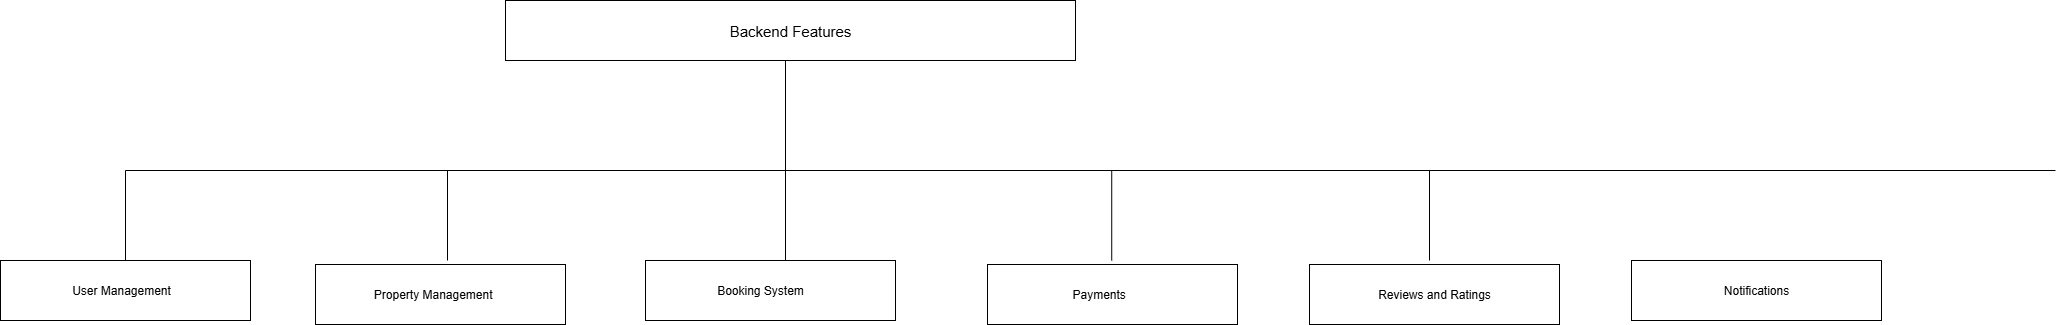

The diagram above was exported from draw.io. Its source (the exported page's mxGraphModel, read from the mxfile embedded in the PNG):
<mxGraphModel dx="4168" dy="3348" grid="0" gridSize="10" guides="1" tooltips="1" connect="1" arrows="1" fold="1" page="1" pageScale="1" pageWidth="850" pageHeight="1100" math="0" shadow="0">
  <root>
    <mxCell id="0" />
    <mxCell id="1" parent="0" />
    <mxCell id="z64NoRnRlHFQkgLT8l9f-269" value="&lt;font style=&quot;font-size: 15px;&quot;&gt;Backend Features&lt;/font&gt;" style="rounded=0;whiteSpace=wrap;html=1;" parent="1" vertex="1">
      <mxGeometry x="560" y="-700" width="570" height="60" as="geometry" />
    </mxCell>
    <mxCell id="z64NoRnRlHFQkgLT8l9f-273" value="" style="endArrow=none;html=1;rounded=0;" parent="1" edge="1">
      <mxGeometry width="50" height="50" relative="1" as="geometry">
        <mxPoint x="180" y="-530" as="sourcePoint" />
        <mxPoint x="2110" y="-530" as="targetPoint" />
      </mxGeometry>
    </mxCell>
    <mxCell id="z64NoRnRlHFQkgLT8l9f-276" value="" style="endArrow=none;html=1;rounded=0;" parent="1" edge="1">
      <mxGeometry width="50" height="50" relative="1" as="geometry">
        <mxPoint x="180" y="-440" as="sourcePoint" />
        <mxPoint x="180" y="-530" as="targetPoint" />
      </mxGeometry>
    </mxCell>
    <mxCell id="z64NoRnRlHFQkgLT8l9f-278" value="" style="endArrow=none;html=1;rounded=0;" parent="1" edge="1">
      <mxGeometry width="50" height="50" relative="1" as="geometry">
        <mxPoint x="840" y="-530" as="sourcePoint" />
        <mxPoint x="840" y="-640" as="targetPoint" />
      </mxGeometry>
    </mxCell>
    <mxCell id="z64NoRnRlHFQkgLT8l9f-283" value="User Management&lt;span style=&quot;white-space: pre;&quot;&gt;&#09;&lt;/span&gt;" style="rounded=0;whiteSpace=wrap;html=1;" parent="1" vertex="1">
      <mxGeometry x="55" y="-440" width="250" height="60" as="geometry" />
    </mxCell>
    <mxCell id="z64NoRnRlHFQkgLT8l9f-284" value="Property Management&lt;span style=&quot;white-space: pre;&quot;&gt;&#09;&lt;/span&gt;" style="rounded=0;whiteSpace=wrap;html=1;" parent="1" vertex="1">
      <mxGeometry x="370" y="-436" width="250" height="60" as="geometry" />
    </mxCell>
    <mxCell id="z64NoRnRlHFQkgLT8l9f-285" value="Booking System&lt;span style=&quot;white-space: pre;&quot;&gt;&#09;&lt;/span&gt;" style="rounded=0;whiteSpace=wrap;html=1;" parent="1" vertex="1">
      <mxGeometry x="700" y="-440" width="250" height="60" as="geometry" />
    </mxCell>
    <mxCell id="z64NoRnRlHFQkgLT8l9f-286" value="Payments&lt;span style=&quot;white-space: pre;&quot;&gt;&#09;&lt;/span&gt;" style="rounded=0;whiteSpace=wrap;html=1;" parent="1" vertex="1">
      <mxGeometry x="1042" y="-436" width="250" height="60" as="geometry" />
    </mxCell>
    <mxCell id="z64NoRnRlHFQkgLT8l9f-287" value="Reviews and Ratings" style="rounded=0;whiteSpace=wrap;html=1;" parent="1" vertex="1">
      <mxGeometry x="1364" y="-436" width="250" height="60" as="geometry" />
    </mxCell>
    <mxCell id="z64NoRnRlHFQkgLT8l9f-288" value="Notifications" style="rounded=0;whiteSpace=wrap;html=1;" parent="1" vertex="1">
      <mxGeometry x="1686" y="-440" width="250" height="60" as="geometry" />
    </mxCell>
    <mxCell id="z64NoRnRlHFQkgLT8l9f-295" value="" style="endArrow=none;html=1;rounded=0;" parent="1" edge="1">
      <mxGeometry width="50" height="50" relative="1" as="geometry">
        <mxPoint x="502" y="-440" as="sourcePoint" />
        <mxPoint x="502" y="-530" as="targetPoint" />
      </mxGeometry>
    </mxCell>
    <mxCell id="z64NoRnRlHFQkgLT8l9f-296" value="" style="endArrow=none;html=1;rounded=0;" parent="1" edge="1">
      <mxGeometry width="50" height="50" relative="1" as="geometry">
        <mxPoint x="840" y="-440" as="sourcePoint" />
        <mxPoint x="840" y="-530" as="targetPoint" />
      </mxGeometry>
    </mxCell>
    <mxCell id="z64NoRnRlHFQkgLT8l9f-297" value="" style="endArrow=none;html=1;rounded=0;" parent="1" edge="1">
      <mxGeometry width="50" height="50" relative="1" as="geometry">
        <mxPoint x="1166.23" y="-440" as="sourcePoint" />
        <mxPoint x="1166.23" y="-530" as="targetPoint" />
      </mxGeometry>
    </mxCell>
    <mxCell id="z64NoRnRlHFQkgLT8l9f-298" value="" style="endArrow=none;html=1;rounded=0;" parent="1" edge="1">
      <mxGeometry width="50" height="50" relative="1" as="geometry">
        <mxPoint x="1484" y="-440" as="sourcePoint" />
        <mxPoint x="1484" y="-530" as="targetPoint" />
      </mxGeometry>
    </mxCell>
  </root>
</mxGraphModel>